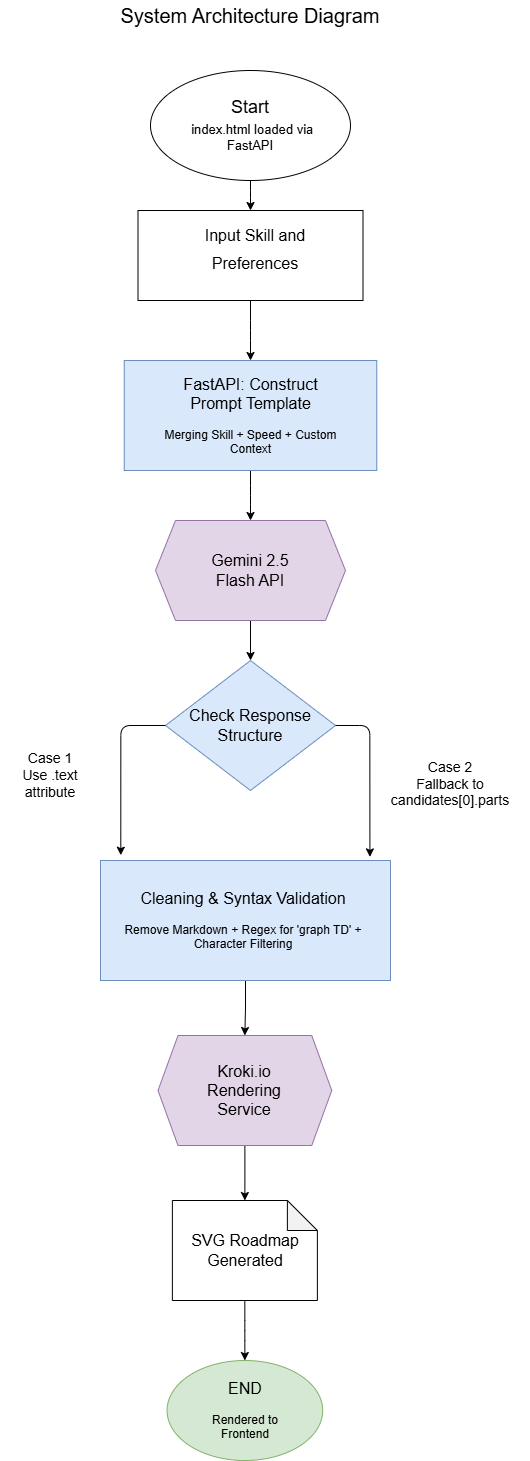

The diagram above was exported from draw.io. Its source (the exported page's mxGraphModel, read from the mxfile embedded in the PNG):
<mxGraphModel dx="1310" dy="1865" grid="1" gridSize="10" guides="1" tooltips="1" connect="1" arrows="1" fold="1" page="1" pageScale="1" pageWidth="850" pageHeight="1100" math="0" shadow="0">
  <root>
    <mxCell id="0" />
    <mxCell id="1" parent="0" />
    <mxCell id="vVRHxx7LtS-d-v-btyeZ-4" edge="1" parent="1" source="vVRHxx7LtS-d-v-btyeZ-1" style="edgeStyle=orthogonalEdgeStyle;orthogonalLoop=1;jettySize=auto;html=1;" target="vVRHxx7LtS-d-v-btyeZ-3" value="">
      <mxGeometry relative="1" as="geometry" />
    </mxCell>
    <mxCell id="vVRHxx7LtS-d-v-btyeZ-1" parent="1" style="ellipse;whiteSpace=wrap;html=1;" value="" vertex="1">
      <mxGeometry height="110" width="200" x="340" y="40" as="geometry" />
    </mxCell>
    <mxCell id="vVRHxx7LtS-d-v-btyeZ-2" parent="1" style="text;html=1;whiteSpace=wrap;strokeColor=none;fillColor=none;align=center;verticalAlign=middle;rounded=0;" value="&lt;font style=&quot;&quot;&gt;&lt;font style=&quot;font-size: 18px;&quot;&gt;Start&lt;/font&gt;&lt;br&gt;&lt;span style=&quot;font-size: 16px;&quot;&gt;&amp;nbsp;&lt;/span&gt;&lt;font style=&quot;font-size: 13px;&quot;&gt;index.html loaded via FastAPI&lt;/font&gt;&lt;/font&gt;" vertex="1">
      <mxGeometry height="30" width="160" x="360" y="80" as="geometry" />
    </mxCell>
    <mxCell id="vVRHxx7LtS-d-v-btyeZ-9" edge="1" parent="1" source="vVRHxx7LtS-d-v-btyeZ-3" style="edgeStyle=orthogonalEdgeStyle;orthogonalLoop=1;jettySize=auto;html=1;" target="vVRHxx7LtS-d-v-btyeZ-8" value="">
      <mxGeometry relative="1" as="geometry" />
    </mxCell>
    <mxCell id="vVRHxx7LtS-d-v-btyeZ-3" parent="1" style="whiteSpace=wrap;html=1;align=center;" value="" vertex="1">
      <mxGeometry height="90" width="225" x="327.5" y="180" as="geometry" />
    </mxCell>
    <mxCell id="vVRHxx7LtS-d-v-btyeZ-6" parent="1" style="text;html=1;whiteSpace=wrap;strokeColor=none;fillColor=none;align=center;verticalAlign=middle;rounded=0;" value="&lt;h1 style=&quot;margin-top: 0px;&quot;&gt;&lt;span style=&quot;font-weight: normal;&quot;&gt;&lt;font style=&quot;font-size: 16px;&quot;&gt;Input Skill and Preferences&lt;/font&gt;&lt;/span&gt;&lt;/h1&gt;" vertex="1">
      <mxGeometry height="30" width="190" x="350" y="210" as="geometry" />
    </mxCell>
    <mxCell id="vVRHxx7LtS-d-v-btyeZ-13" edge="1" parent="1" source="vVRHxx7LtS-d-v-btyeZ-8" style="edgeStyle=orthogonalEdgeStyle;orthogonalLoop=1;jettySize=auto;html=1;" target="vVRHxx7LtS-d-v-btyeZ-12" value="">
      <mxGeometry relative="1" as="geometry" />
    </mxCell>
    <mxCell id="vVRHxx7LtS-d-v-btyeZ-8" parent="1" style="whiteSpace=wrap;html=1;fillColor=#dae8fc;strokeColor=#6c8ebf;" value="" vertex="1">
      <mxGeometry height="110" width="252.5" x="313.75" y="330" as="geometry" />
    </mxCell>
    <mxCell id="vVRHxx7LtS-d-v-btyeZ-11" parent="1" style="text;html=1;whiteSpace=wrap;strokeColor=none;fillColor=none;align=center;verticalAlign=middle;rounded=0;" value="&lt;font style=&quot;font-size: 16px;&quot;&gt;FastAPI: Construct Prompt Template&lt;/font&gt;&lt;div&gt;&lt;br&gt;&lt;/div&gt;&lt;div&gt;Merging Skill + Speed + Custom Context&lt;/div&gt;" vertex="1">
      <mxGeometry height="30" width="185" x="347.5" y="370" as="geometry" />
    </mxCell>
    <mxCell id="vVRHxx7LtS-d-v-btyeZ-16" edge="1" parent="1" source="vVRHxx7LtS-d-v-btyeZ-12" style="edgeStyle=orthogonalEdgeStyle;orthogonalLoop=1;jettySize=auto;html=1;" target="vVRHxx7LtS-d-v-btyeZ-15" value="">
      <mxGeometry relative="1" as="geometry" />
    </mxCell>
    <mxCell id="vVRHxx7LtS-d-v-btyeZ-12" parent="1" style="shape=hexagon;perimeter=hexagonPerimeter2;whiteSpace=wrap;html=1;fixedSize=1;fillColor=#e1d5e7;strokeColor=#9673a6;" value="" vertex="1">
      <mxGeometry height="100" width="190" x="345" y="490" as="geometry" />
    </mxCell>
    <mxCell id="vVRHxx7LtS-d-v-btyeZ-14" parent="1" style="text;html=1;whiteSpace=wrap;strokeColor=none;fillColor=none;align=center;verticalAlign=middle;rounded=0;" value="&lt;font style=&quot;font-size: 16px;&quot;&gt;Gemini 2.5 Flash API&lt;/font&gt;" vertex="1">
      <mxGeometry height="30" width="100" x="390" y="525" as="geometry" />
    </mxCell>
    <mxCell id="vVRHxx7LtS-d-v-btyeZ-15" parent="1" style="rhombus;whiteSpace=wrap;html=1;fillColor=#dae8fc;strokeColor=#6c8ebf;" value="" vertex="1">
      <mxGeometry height="130" width="170" x="355" y="630" as="geometry" />
    </mxCell>
    <mxCell id="vVRHxx7LtS-d-v-btyeZ-20" edge="1" parent="1" source="vVRHxx7LtS-d-v-btyeZ-15" style="edgeStyle=orthogonalEdgeStyle;orthogonalLoop=1;jettySize=auto;html=1;entryX=0.929;entryY=-0.03;entryDx=0;entryDy=0;entryPerimeter=0;exitX=1;exitY=0.5;exitDx=0;exitDy=0;" target="vVRHxx7LtS-d-v-btyeZ-21" value="">
      <mxGeometry relative="1" as="geometry">
        <Array as="points">
          <mxPoint x="559" y="695" />
        </Array>
        <mxPoint x="590" y="820" as="targetPoint" />
      </mxGeometry>
    </mxCell>
    <mxCell id="vVRHxx7LtS-d-v-btyeZ-23" edge="1" parent="1" source="vVRHxx7LtS-d-v-btyeZ-15" style="edgeStyle=orthogonalEdgeStyle;orthogonalLoop=1;jettySize=auto;html=1;exitX=0;exitY=0.5;exitDx=0;exitDy=0;entryX=0.07;entryY=-0.044;entryDx=0;entryDy=0;entryPerimeter=0;" target="vVRHxx7LtS-d-v-btyeZ-21" value="">
      <mxGeometry relative="1" as="geometry">
        <Array as="points">
          <mxPoint x="310" y="695" />
        </Array>
        <mxPoint x="290" y="820" as="targetPoint" />
      </mxGeometry>
    </mxCell>
    <mxCell id="vVRHxx7LtS-d-v-btyeZ-17" parent="1" style="text;html=1;whiteSpace=wrap;strokeColor=none;fillColor=none;align=center;verticalAlign=middle;rounded=0;" value="&lt;font style=&quot;font-size: 16px;&quot;&gt;Check Response Structure&lt;/font&gt;" vertex="1">
      <mxGeometry height="30" width="140" x="370" y="680" as="geometry" />
    </mxCell>
    <mxCell id="vVRHxx7LtS-d-v-btyeZ-32" edge="1" parent="1" source="vVRHxx7LtS-d-v-btyeZ-21" style="edgeStyle=orthogonalEdgeStyle;orthogonalLoop=1;jettySize=auto;html=1;" target="vVRHxx7LtS-d-v-btyeZ-31" value="">
      <mxGeometry relative="1" as="geometry" />
    </mxCell>
    <mxCell id="vVRHxx7LtS-d-v-btyeZ-21" parent="1" style="rounded=0;whiteSpace=wrap;html=1;fillColor=#dae8fc;strokeColor=#6c8ebf;" value="" vertex="1">
      <mxGeometry height="120" width="290" x="290" y="830" as="geometry" />
    </mxCell>
    <mxCell id="vVRHxx7LtS-d-v-btyeZ-25" parent="1" style="text;html=1;whiteSpace=wrap;strokeColor=none;fillColor=none;align=center;verticalAlign=middle;rounded=0;" value="&lt;font style=&quot;font-size: 14px;&quot;&gt;Case 1&lt;br&gt;Use .text attribute&lt;/font&gt;" vertex="1">
      <mxGeometry height="30" width="100" x="190" y="730" as="geometry" />
    </mxCell>
    <mxCell id="vVRHxx7LtS-d-v-btyeZ-26" parent="1" style="text;html=1;whiteSpace=wrap;strokeColor=none;fillColor=none;align=center;verticalAlign=middle;rounded=0;" value="&lt;font style=&quot;font-size: 14px;&quot;&gt;&lt;br&gt;Case 2&lt;br&gt;Fallback to candidates[0].parts&lt;/font&gt;" vertex="1">
      <mxGeometry height="30" width="160" x="560" y="730" as="geometry" />
    </mxCell>
    <mxCell id="vVRHxx7LtS-d-v-btyeZ-28" parent="1" style="text;html=1;whiteSpace=wrap;strokeColor=none;fillColor=none;align=center;verticalAlign=middle;rounded=0;" value="&lt;font style=&quot;font-size: 16px;&quot;&gt;Cleaning &amp;amp; Syntax Validation&lt;/font&gt;&lt;div&gt;&lt;br&gt;&lt;/div&gt;&lt;div&gt;Remove Markdown + Regex for 'graph TD' + Character Filtering&lt;/div&gt;" vertex="1">
      <mxGeometry height="30" width="240" x="312.5" y="875" as="geometry" />
    </mxCell>
    <mxCell id="vVRHxx7LtS-d-v-btyeZ-36" edge="1" parent="1" source="vVRHxx7LtS-d-v-btyeZ-31" style="edgeStyle=orthogonalEdgeStyle;orthogonalLoop=1;jettySize=auto;html=1;" target="vVRHxx7LtS-d-v-btyeZ-35" value="">
      <mxGeometry relative="1" as="geometry" />
    </mxCell>
    <mxCell id="vVRHxx7LtS-d-v-btyeZ-31" parent="1" style="shape=hexagon;perimeter=hexagonPerimeter2;whiteSpace=wrap;html=1;fixedSize=1;rounded=0;fillColor=#e1d5e7;strokeColor=#9673a6;" value="" vertex="1">
      <mxGeometry height="110" width="173.75" x="347.5" y="1005" as="geometry" />
    </mxCell>
    <mxCell id="vVRHxx7LtS-d-v-btyeZ-33" parent="1" style="text;html=1;whiteSpace=wrap;strokeColor=none;fillColor=none;align=center;verticalAlign=middle;rounded=0;" value="&lt;font style=&quot;font-size: 16px;&quot;&gt;Kroki.io Rendering Service&lt;/font&gt;" vertex="1">
      <mxGeometry height="30" width="60" x="404.38" y="1045" as="geometry" />
    </mxCell>
    <mxCell id="vVRHxx7LtS-d-v-btyeZ-41" edge="1" parent="1" source="vVRHxx7LtS-d-v-btyeZ-35" style="edgeStyle=orthogonalEdgeStyle;orthogonalLoop=1;jettySize=auto;html=1;" target="vVRHxx7LtS-d-v-btyeZ-40" value="">
      <mxGeometry relative="1" as="geometry" />
    </mxCell>
    <mxCell id="vVRHxx7LtS-d-v-btyeZ-35" parent="1" style="shape=note;whiteSpace=wrap;html=1;backgroundOutline=1;darkOpacity=0.05;" value="" vertex="1">
      <mxGeometry height="100" width="145" x="361.88" y="1170" as="geometry" />
    </mxCell>
    <mxCell id="vVRHxx7LtS-d-v-btyeZ-37" parent="1" style="text;html=1;whiteSpace=wrap;strokeColor=none;fillColor=none;align=center;verticalAlign=middle;rounded=0;" value="&lt;font style=&quot;font-size: 16px;&quot;&gt;SVG Roadmap Generated&lt;/font&gt;" vertex="1">
      <mxGeometry height="30" width="117.5" x="375.62" y="1205" as="geometry" />
    </mxCell>
    <mxCell id="vVRHxx7LtS-d-v-btyeZ-40" parent="1" style="ellipse;whiteSpace=wrap;html=1;fillColor=#d5e8d4;strokeColor=#82b366;" value="" vertex="1">
      <mxGeometry height="100" width="155.63" x="356.56" y="1330" as="geometry" />
    </mxCell>
    <mxCell id="vVRHxx7LtS-d-v-btyeZ-42" parent="1" style="text;html=1;whiteSpace=wrap;strokeColor=none;fillColor=none;align=center;verticalAlign=middle;rounded=0;" value="&lt;font style=&quot;font-size: 16px;&quot;&gt;END&lt;/font&gt;&lt;div&gt;&lt;br&gt;&lt;/div&gt;&lt;div&gt;Rendered to Frontend&lt;/div&gt;" vertex="1">
      <mxGeometry height="30" width="107.5" x="380.62" y="1365" as="geometry" />
    </mxCell>
    <mxCell id="vVRHxx7LtS-d-v-btyeZ-44" parent="1" style="text;html=1;whiteSpace=wrap;strokeColor=none;fillColor=none;align=center;verticalAlign=middle;rounded=0;" value="&lt;font style=&quot;font-size: 20px;&quot;&gt;System Architecture Diagram&lt;/font&gt;" vertex="1">
      <mxGeometry height="30" width="270" x="305" y="-30" as="geometry" />
    </mxCell>
  </root>
</mxGraphModel>